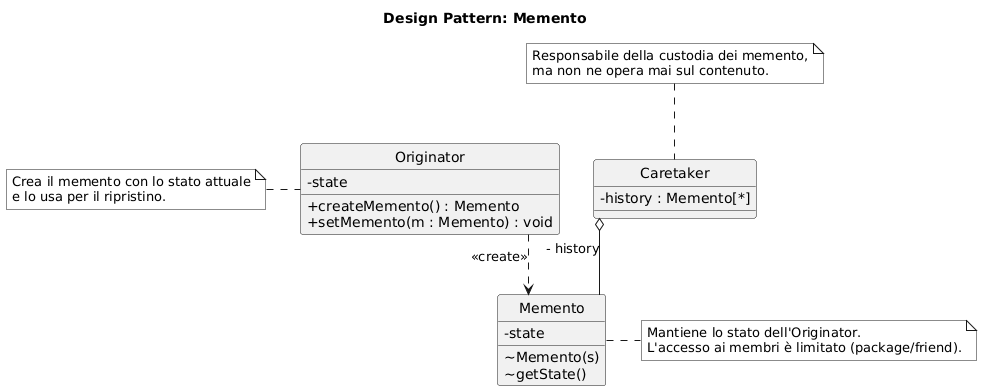

The diagram above was rendered by PlantUML. Its source (embedded in the PNG):
@startuml
' Configurazione per il rigore standard UML 2.5.1
skinparam style strictuml
skinparam monochrome true
skinparam shadowing false
skinparam classAttributeIconSize 0
skinparam linetype ortho

title Design Pattern: Memento

class Originator {
  - state
  + createMemento() : Memento
  + setMemento(m : Memento) : void
}

note left of Originator : Crea il memento con lo stato attuale\ne lo usa per il ripristino.

class Memento {
  - state
  ~ Memento(s)
  ~ getState()
}

note right of Memento : Mantiene lo stato dell'Originator.\nL'accesso ai membri è limitato (package/friend).

class Caretaker {
  - history : Memento[*]
}

note top of Caretaker : Responsabile della custodia dei memento,\nma non ne opera mai sul contenuto.

' --- RELAZIONI ---

' Il Caretaker aggrega i memento (stoccaggio)
Caretaker o-- Memento : - history

' L'Originator istanzia i memento
Originator ..> Memento : <<create>>
@enduml